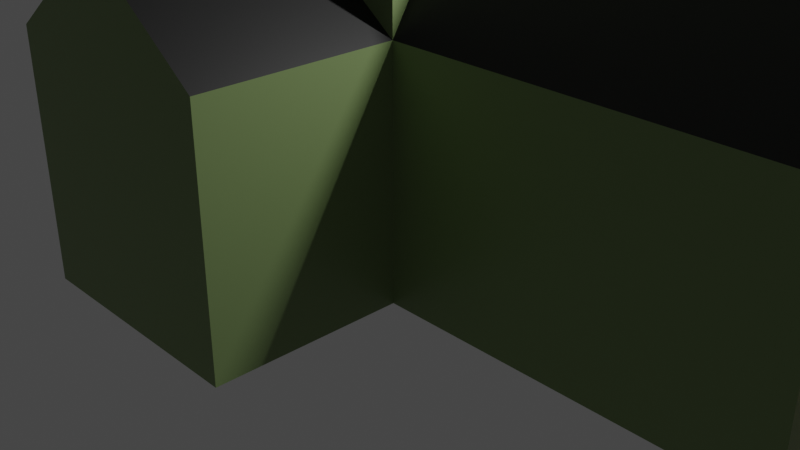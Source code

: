# Source: Church1.blend  (saved by Blender 2.92.15; exported with 4.5.12 LTS)
import bpy
from mathutils import Matrix  # noqa: F401  (used for matrix-valued properties, if any)

bpy.ops.wm.read_factory_settings(use_empty=True)
scene = bpy.context.scene
scene.name = 'Scene'

# ---- collections
col_collection = bpy.data.collections.new('Collection'); scene.collection.children.link(col_collection)

# ---- materials (node trees are filled in below, after node groups)
mat_wall = bpy.data.materials.new('Wall')
mat_wall.alpha_threshold = 0.0
mat_wall.use_transparent_shadow = False
mat_wall.line_color = (0.0, 0.0, 0.0, 1.0)
mat_roof = bpy.data.materials.new('Roof')
mat_roof.use_transparent_shadow = False
mat_person_ish = bpy.data.materials.new('Person-ish')
mat_person_ish.use_transparent_shadow = False

# ---- material node trees
mat_wall.use_nodes = True; mat_wall.node_tree.nodes.clear()
_N = mat_wall.node_tree.nodes; _L = mat_wall.node_tree.links
n0 = _N.new('ShaderNodeOutputMaterial'); n0.name = 'Material Output'; n0.location = (300, 300)
n1 = _N.new('ShaderNodeBsdfPrincipled'); n1.name = 'Principled BSDF'; n1.location = (10, 300)
n1.distribution = 'GGX'
n1.subsurface_method = 'BURLEY'
n1.inputs[0].default_value = (0.1935, 0.2691, 0.1086, 1.0)
n1.inputs[2].default_value = 0.4
n1.inputs[3].default_value = 1.45
n1.inputs[27].default_value = (0.0, 0.0, 0.0, 1.0)
n1.inputs[28].default_value = 1.0
_L.new(n1.outputs[0], n0.inputs[0])
n0.is_active_output = True
mat_roof.use_nodes = True; mat_roof.node_tree.nodes.clear()
_N = mat_roof.node_tree.nodes; _L = mat_roof.node_tree.links
n0 = _N.new('ShaderNodeBsdfPrincipled'); n0.name = 'Principled BSDF'; n0.location = (10, 300)
n0.distribution = 'GGX'
n0.subsurface_method = 'BURLEY'
n0.inputs[0].default_value = (0.005605, 0.005605, 0.005605, 1.0)
n0.inputs[3].default_value = 1.45
n0.inputs[27].default_value = (0.0, 0.0, 0.0, 1.0)
n0.inputs[28].default_value = 1.0
n1 = _N.new('ShaderNodeOutputMaterial'); n1.name = 'Material Output'; n1.location = (300, 300)
_L.new(n0.outputs[0], n1.inputs[0])
n1.is_active_output = True
mat_person_ish.use_nodes = True; mat_person_ish.node_tree.nodes.clear()
_N = mat_person_ish.node_tree.nodes; _L = mat_person_ish.node_tree.links
n0 = _N.new('ShaderNodeBsdfPrincipled'); n0.name = 'Principled BSDF'; n0.location = (10, 300)
n0.distribution = 'GGX'
n0.subsurface_method = 'BURLEY'
n0.inputs[0].default_value = (0.8, 0.5059, 0.2823, 1.0)
n0.inputs[3].default_value = 1.45
n0.inputs[27].default_value = (0.0, 0.0, 0.0, 1.0)
n0.inputs[28].default_value = 1.0
n1 = _N.new('ShaderNodeOutputMaterial'); n1.name = 'Material Output'; n1.location = (300, 300)
_L.new(n0.outputs[0], n1.inputs[0])
n1.is_active_output = True

# ---- world
world_world = bpy.data.worlds.new('World'); scene.world = world_world
world_world.use_nodes = True; world_world.node_tree.nodes.clear()
_N = world_world.node_tree.nodes; _L = world_world.node_tree.links
n0 = _N.new('ShaderNodeOutputWorld'); n0.name = 'World Output'; n0.location = (300, 300)
n1 = _N.new('ShaderNodeBackground'); n1.name = 'Background'; n1.location = (10, 300)
n1.inputs[0].default_value = (0.05088, 0.05088, 0.05088, 1.0)
_L.new(n1.outputs[0], n0.inputs[0])
n0.is_active_output = True
world_world.color = (0.05088, 0.05088, 0.05088)
world_world.use_sun_shadow = False
world_world.sun_shadow_jitter_overblur = 0.0

# ---- cameras
cam_camera = bpy.data.cameras.new('Camera')
cam_camera.clip_end = 100.0
cam_camera.ortho_scale = 7.314

# ---- lights
light_light = bpy.data.lights.new('Light', 'POINT')
light_light.transmission_factor = 0.0
light_light.energy = 1000.0
light_light.shadow_soft_size = 0.1
light_light.shadow_maximum_resolution = 0.006
light_light.use_absolute_resolution = True

# ---- meshes
me_cube = bpy.data.meshes.new('Cube')
me_cube.from_pydata([(3.0, -6.942, 2.0), (3.0, -6.942, 0.0), (3.0, -8.942, 2.0), (3.0, -8.942, 0.0), (-1.0, -6.942, 2.0), (-1.0, -6.942, 0.0), (-1.0, -8.942, 2.0), (-1.0, -8.942, 0.0), (3.0, -7.942, 3.044), (-1.0, -7.942, 3.044), (3.0, -7.942, 3.044), (-1.0, -7.942, 3.044), (-1.0, -1.0, 0.0), (-1.0, -1.0, 2.0), (-1.0, 1.0, 0.0), (-1.0, 1.0, 2.0), (1.0, -1.0, 0.0), (1.0, -1.0, 2.0), (1.0, 1.0, 0.0), (1.0, 1.0, 2.0), (4.112, -1.0, 2.0), (-1.0, 1.0, 7.239), (4.112, -1.0, 0.0), (1.0, -1.0, 7.239), (-1.0, -1.0, 7.239), (4.112, 1.0, 0.0), (1.0, 1.0, 7.239), (4.112, 1.0, 2.0), (0.0, 0.0, 9.365), (-1.0, -2.579, 0.0), (-1.0, -2.579, 2.0), (1.0, -2.579, 2.0), (1.0, -2.579, 0.0), (0.0, -1.0, 2.737), (0.0, -2.579, 2.737), (1.0, 0.0, 3.643), (4.112, 0.0, 3.643)], [], [(2, 0, 10, 8), (3, 2, 6, 7), (7, 6, 4, 5), (5, 1, 3, 7), (1, 0, 2, 3), (5, 4, 0, 1), (10, 11, 9, 8), (0, 4, 11, 10), (6, 2, 8, 9), (4, 6, 9, 11), (12, 13, 15, 14), (14, 15, 19, 18), (17, 16, 22, 20), (16, 17, 31, 32), (14, 18, 16, 12), (19, 15, 21, 26), (18, 19, 27, 25), (17, 19, 26, 23), (15, 13, 24, 21), (13, 17, 23, 24), (21, 24, 28), (20, 27, 36), (16, 18, 25, 22), (25, 27, 20, 22), (24, 23, 28), (26, 21, 28), (23, 26, 28), (32, 31, 30, 29), (13, 12, 29, 30), (12, 16, 32, 29), (13, 30, 34, 33), (30, 31, 34), (31, 17, 33, 34), (17, 13, 33), (19, 17, 35), (17, 20, 36, 35), (27, 19, 35, 36)])
me_cube.polygons.foreach_set('material_index', [0, 0, 0, 0, 0, 0, 0, 1, 1, 0, 0, 0, 0, 0, 0, 0, 0, 0, 0, 0, 1, 0, 0, 0, 1, 1, 1, 0, 0, 0, 1, 0, 1, 0, 0, 1, 1])
_uv = me_cube.uv_layers.new(name='UVMap')
_uv.uv.foreach_set('vector', [0.625, 0.75, 0.625, 0.5, 0.625, 0.5, 0.625, 0.75, 0.375, 0.75, 0.625, 0.75, 0.625, 1.0, 0.375, 1.0, 0.375, 0.0, 0.625, 0.0, 0.625, 0.25, 0.375, 0.25, 0.125, 0.5, 0.375, 0.5, 0.375, 0.75, 0.125, 0.75, 0.375, 0.5, 0.625, 0.5, 0.625, 0.75, 0.375, 0.75, 0.375, 0.25, 0.625, 0.25, 0.625, 0.5, 0.375, 0.5, 0.625, 0.5, 0.875, 0.5, 0.875, 0.75, 0.625, 0.75, 0.625, 0.5, 0.625, 0.25, 0.625, 0.25, 0.625, 0.5, 0.625, 1.0, 0.625, 0.75, 0.625, 0.75, 0.625, 1.0, 0.625, 0.25, 0.625, 0.0, 0.625, 0.0, 0.625, 0.25, 0.375, 0.0, 0.625, 0.0, 0.625, 0.25, 0.375, 0.25, 0.375, 0.25, 0.625, 0.25, 0.625, 0.5, 0.375, 0.5, 0.625, 0.75, 0.375, 0.75, 0.375, 0.75, 0.625, 0.75, 0.375, 0.75, 0.625, 0.75, 0.625, 0.75, 0.375, 0.75, 0.125, 0.5, 0.375, 0.5, 0.375, 0.75, 0.125, 0.75, 0.625, 0.5, 0.625, 0.25, 0.625, 0.25, 0.625, 0.5, 0.375, 0.5, 0.625, 0.5, 0.625, 0.5, 0.375, 0.5, 0.625, 0.75, 0.625, 0.5, 0.625, 0.5, 0.625, 0.75, 0.625, 0.25, 0.625, 0.0, 0.625, 0.0, 0.625, 0.25, 0.625, 1.0, 0.625, 0.75, 0.625, 0.75, 0.625, 1.0, 0.625, 0.25, 0.625, 0.0, 0.625, 0.25, 0.625, 0.75, 0.625, 0.5, 0.625, 0.75, 0.375, 0.75, 0.375, 0.5, 0.375, 0.5, 0.375, 0.75, 0.375, 0.5, 0.625, 0.5, 0.625, 0.75, 0.375, 0.75, 0.625, 1.0, 0.625, 0.75, 0.625, 1.0, 0.625, 0.5, 0.625, 0.25, 0.625, 0.5, 0.625, 0.75, 0.625, 0.5, 0.625, 0.75, 0.375, 0.75, 0.625, 0.75, 0.625, 1.0, 0.375, 1.0, 0.625, 0.0, 0.375, 0.0, 0.375, 0.0, 0.625, 0.0, 0.125, 0.75, 0.375, 0.75, 0.375, 0.75, 0.125, 0.75, 0.625, 0.0, 0.625, 0.0, 0.625, 0.0, 0.625, 0.0, 0.625, 1.0, 0.625, 0.75, 0.625, 1.0, 0.625, 0.75, 0.625, 0.75, 0.625, 0.75, 0.625, 0.75, 0.625, 0.75, 0.625, 1.0, 0.625, 0.75, 0.625, 0.5, 0.625, 0.75, 0.625, 0.5, 0.625, 0.75, 0.625, 0.75, 0.625, 0.75, 0.625, 0.75, 0.625, 0.5, 0.625, 0.5, 0.625, 0.5, 0.625, 0.5])
me_cube.materials.append(mat_wall)
me_cube.materials.append(mat_roof)
me_cube.use_remesh_preserve_volume = False
me_cube.use_remesh_preserve_attributes = False
me_cube.use_mirror_vertex_groups = False
me_cube.update()
me_cube_001 = bpy.data.meshes.new('Cube.001')
me_cube_001.from_pydata([(-1.0, -1.0, -1.0), (-1.0, -1.0, 1.0), (-1.0, 1.0, -1.0), (-1.0, 1.0, 1.0), (1.0, -1.0, -1.0), (1.0, -1.0, 1.0), (1.0, 1.0, -1.0), (1.0, 1.0, 1.0)], [], [(0, 1, 3, 2), (2, 3, 7, 6), (6, 7, 5, 4), (4, 5, 1, 0), (2, 6, 4, 0), (7, 3, 1, 5)])
_uv = me_cube_001.uv_layers.new(name='UVMap')
_uv.uv.foreach_set('vector', [0.375, 0.0, 0.625, 0.0, 0.625, 0.25, 0.375, 0.25, 0.375, 0.25, 0.625, 0.25, 0.625, 0.5, 0.375, 0.5, 0.375, 0.5, 0.625, 0.5, 0.625, 0.75, 0.375, 0.75, 0.375, 0.75, 0.625, 0.75, 0.625, 1.0, 0.375, 1.0, 0.125, 0.5, 0.375, 0.5, 0.375, 0.75, 0.125, 0.75, 0.625, 0.5, 0.875, 0.5, 0.875, 0.75, 0.625, 0.75])
me_cube_001.materials.append(mat_person_ish)
me_cube_001.use_remesh_fix_poles = True
me_cube_001.use_remesh_preserve_attributes = False
me_cube_001.use_mirror_vertex_groups = False
me_cube_001.update()

# ---- objects
ob_cube = bpy.data.objects.new('Cube', me_cube)
ob_light = bpy.data.objects.new('Light', light_light)
ob_camera = bpy.data.objects.new('Camera', cam_camera)
ob_cube_001 = bpy.data.objects.new('Cube.001', me_cube_001)

# ---- transforms, parenting, visibility, modifiers, constraints
ob_cube.location = (0.0, 0.0, 0.0)
ob_cube.scale = (1.19, 1.19, 1.19)
ob_cube.lock_rotations_4d = False
ob_cube.empty_display_type = 'ARROWS'
ob_cube.lineart.crease_threshold = 0.0
ob_light.location = (4.076, 1.005, 5.904)
ob_light.rotation_euler = (0.6503, 0.05522, 1.866)
ob_light.lock_rotations_4d = False
ob_light.empty_display_type = 'ARROWS'
ob_light.color = (0.0, 0.0, 0.0, 0.0)
ob_light.lineart.crease_threshold = 0.0
ob_camera.location = (7.359, -6.926, 4.958)
ob_camera.rotation_euler = (1.109, 0.0, 0.8149)
ob_camera.lock_rotations_4d = False
ob_camera.empty_display_type = 'ARROWS'
ob_camera.color = (0.0, 0.0, 0.0, 0.0)
ob_camera.display_type = 'WIRE'
ob_camera.lineart.crease_threshold = 0.0
ob_cube_001.location = (6.287, 0.0, 1.0)
ob_cube_001.scale = (0.5, 0.5, 1.0)
ob_cube_001.lineart.crease_threshold = 0.0

# ---- collection membership
col_collection.objects.link(ob_cube)
col_collection.objects.link(ob_light)
col_collection.objects.link(ob_camera)
col_collection.objects.link(ob_cube_001)

# ---- scene / render settings (as saved in the file)
scene.camera = ob_camera
scene.frame_start = 1; scene.frame_end = 250; scene.frame_set(1)
scene.render.engine = 'BLENDER_EEVEE_NEXT'
scene.cycles.use_denoising = False
scene.cycles.samples = 128
scene.cycles.sampling_pattern = 'TABULATED_SOBOL'
scene.cycles.use_adaptive_sampling = False
scene.cycles.use_light_tree = False
scene.view_settings.view_transform = 'Filmic'
bpy.context.view_layer.update()
